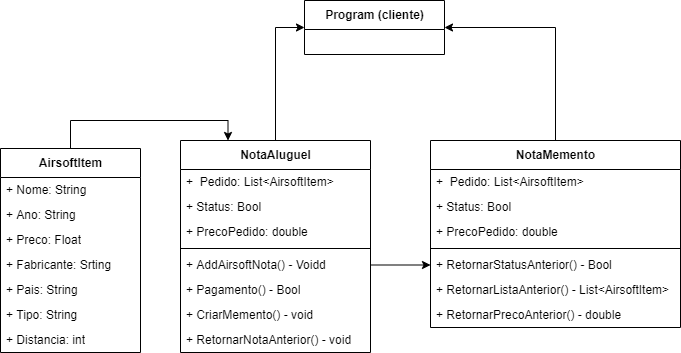

The diagram above was exported from draw.io. Its source (the exported page's mxGraphModel, read from the mxfile embedded in the PNG):
<mxGraphModel dx="868" dy="482" grid="1" gridSize="10" guides="1" tooltips="1" connect="1" arrows="1" fold="1" page="1" pageScale="1" pageWidth="827" pageHeight="1169" math="0" shadow="0">
  <root>
    <mxCell id="0iyX2Q7QO6-fBMeF2jo3-0" />
    <mxCell id="0iyX2Q7QO6-fBMeF2jo3-1" parent="0iyX2Q7QO6-fBMeF2jo3-0" />
    <mxCell id="6ZIiYVCUiYDS0-qKmADI-28" style="edgeStyle=orthogonalEdgeStyle;rounded=0;orthogonalLoop=1;jettySize=auto;html=1;exitX=0.5;exitY=0;exitDx=0;exitDy=0;entryX=0.25;entryY=0;entryDx=0;entryDy=0;" edge="1" parent="0iyX2Q7QO6-fBMeF2jo3-1" source="_kNVLD94V_VQe79MTepi-0" target="6ZIiYVCUiYDS0-qKmADI-0">
      <mxGeometry relative="1" as="geometry" />
    </mxCell>
    <mxCell id="_kNVLD94V_VQe79MTepi-0" value="AirsoftItem" style="swimlane;fontStyle=1;align=center;verticalAlign=middle;childLayout=stackLayout;horizontal=1;startSize=29;horizontalStack=0;resizeParent=1;resizeParentMax=0;resizeLast=0;collapsible=0;marginBottom=0;html=1;" parent="0iyX2Q7QO6-fBMeF2jo3-1" vertex="1">
      <mxGeometry x="40" y="218" width="140" height="204" as="geometry" />
    </mxCell>
    <mxCell id="_kNVLD94V_VQe79MTepi-1" value="+ Nome: String" style="text;html=1;strokeColor=none;fillColor=none;align=left;verticalAlign=middle;spacingLeft=4;spacingRight=4;overflow=hidden;rotatable=0;points=[[0,0.5],[1,0.5]];portConstraint=eastwest;" parent="_kNVLD94V_VQe79MTepi-0" vertex="1">
      <mxGeometry y="29" width="140" height="25" as="geometry" />
    </mxCell>
    <mxCell id="_kNVLD94V_VQe79MTepi-2" value="+ Ano: String" style="text;html=1;strokeColor=none;fillColor=none;align=left;verticalAlign=middle;spacingLeft=4;spacingRight=4;overflow=hidden;rotatable=0;points=[[0,0.5],[1,0.5]];portConstraint=eastwest;" parent="_kNVLD94V_VQe79MTepi-0" vertex="1">
      <mxGeometry y="54" width="140" height="25" as="geometry" />
    </mxCell>
    <mxCell id="_kNVLD94V_VQe79MTepi-3" value="+ Preco: Float" style="text;html=1;strokeColor=none;fillColor=none;align=left;verticalAlign=middle;spacingLeft=4;spacingRight=4;overflow=hidden;rotatable=0;points=[[0,0.5],[1,0.5]];portConstraint=eastwest;" parent="_kNVLD94V_VQe79MTepi-0" vertex="1">
      <mxGeometry y="79" width="140" height="25" as="geometry" />
    </mxCell>
    <mxCell id="_kNVLD94V_VQe79MTepi-4" value="+ Fabricante: Srting" style="text;html=1;strokeColor=none;fillColor=none;align=left;verticalAlign=middle;spacingLeft=4;spacingRight=4;overflow=hidden;rotatable=0;points=[[0,0.5],[1,0.5]];portConstraint=eastwest;" parent="_kNVLD94V_VQe79MTepi-0" vertex="1">
      <mxGeometry y="104" width="140" height="25" as="geometry" />
    </mxCell>
    <mxCell id="_kNVLD94V_VQe79MTepi-5" value="+ Pais: String" style="text;html=1;strokeColor=none;fillColor=none;align=left;verticalAlign=middle;spacingLeft=4;spacingRight=4;overflow=hidden;rotatable=0;points=[[0,0.5],[1,0.5]];portConstraint=eastwest;" parent="_kNVLD94V_VQe79MTepi-0" vertex="1">
      <mxGeometry y="129" width="140" height="25" as="geometry" />
    </mxCell>
    <mxCell id="_kNVLD94V_VQe79MTepi-6" value="+ Tipo: String" style="text;html=1;strokeColor=none;fillColor=none;align=left;verticalAlign=middle;spacingLeft=4;spacingRight=4;overflow=hidden;rotatable=0;points=[[0,0.5],[1,0.5]];portConstraint=eastwest;" parent="_kNVLD94V_VQe79MTepi-0" vertex="1">
      <mxGeometry y="154" width="140" height="25" as="geometry" />
    </mxCell>
    <mxCell id="_kNVLD94V_VQe79MTepi-7" value="+ Distancia: int" style="text;html=1;strokeColor=none;fillColor=none;align=left;verticalAlign=middle;spacingLeft=4;spacingRight=4;overflow=hidden;rotatable=0;points=[[0,0.5],[1,0.5]];portConstraint=eastwest;" parent="_kNVLD94V_VQe79MTepi-0" vertex="1">
      <mxGeometry y="179" width="140" height="25" as="geometry" />
    </mxCell>
    <mxCell id="6ZIiYVCUiYDS0-qKmADI-25" style="edgeStyle=orthogonalEdgeStyle;rounded=0;orthogonalLoop=1;jettySize=auto;html=1;exitX=0.5;exitY=0;exitDx=0;exitDy=0;entryX=0;entryY=0.5;entryDx=0;entryDy=0;" edge="1" parent="0iyX2Q7QO6-fBMeF2jo3-1" source="6ZIiYVCUiYDS0-qKmADI-0" target="6ZIiYVCUiYDS0-qKmADI-22">
      <mxGeometry relative="1" as="geometry" />
    </mxCell>
    <mxCell id="6ZIiYVCUiYDS0-qKmADI-0" value="NotaAluguel" style="swimlane;fontStyle=1;align=center;verticalAlign=middle;childLayout=stackLayout;horizontal=1;startSize=29;horizontalStack=0;resizeParent=1;resizeParentMax=0;resizeLast=0;collapsible=0;marginBottom=0;html=1;" vertex="1" parent="0iyX2Q7QO6-fBMeF2jo3-1">
      <mxGeometry x="220" y="210" width="190" height="212" as="geometry" />
    </mxCell>
    <mxCell id="6ZIiYVCUiYDS0-qKmADI-7" value="+&amp;nbsp; Pedido: List&amp;lt;AirsoftItem&amp;gt;" style="text;html=1;strokeColor=none;fillColor=none;align=left;verticalAlign=middle;spacingLeft=4;spacingRight=4;overflow=hidden;rotatable=0;points=[[0,0.5],[1,0.5]];portConstraint=eastwest;" vertex="1" parent="6ZIiYVCUiYDS0-qKmADI-0">
      <mxGeometry y="29" width="190" height="25" as="geometry" />
    </mxCell>
    <mxCell id="6ZIiYVCUiYDS0-qKmADI-2" value="+ Status: Bool" style="text;html=1;strokeColor=none;fillColor=none;align=left;verticalAlign=middle;spacingLeft=4;spacingRight=4;overflow=hidden;rotatable=0;points=[[0,0.5],[1,0.5]];portConstraint=eastwest;" vertex="1" parent="6ZIiYVCUiYDS0-qKmADI-0">
      <mxGeometry y="54" width="190" height="25" as="geometry" />
    </mxCell>
    <mxCell id="6ZIiYVCUiYDS0-qKmADI-6" value="+ PrecoPedido: double" style="text;html=1;strokeColor=none;fillColor=none;align=left;verticalAlign=middle;spacingLeft=4;spacingRight=4;overflow=hidden;rotatable=0;points=[[0,0.5],[1,0.5]];portConstraint=eastwest;" vertex="1" parent="6ZIiYVCUiYDS0-qKmADI-0">
      <mxGeometry y="79" width="190" height="25" as="geometry" />
    </mxCell>
    <mxCell id="6ZIiYVCUiYDS0-qKmADI-5" value="" style="line;strokeWidth=1;fillColor=none;align=left;verticalAlign=middle;spacingTop=-1;spacingLeft=3;spacingRight=3;rotatable=0;labelPosition=right;points=[];portConstraint=eastwest;" vertex="1" parent="6ZIiYVCUiYDS0-qKmADI-0">
      <mxGeometry y="104" width="190" height="8" as="geometry" />
    </mxCell>
    <mxCell id="6ZIiYVCUiYDS0-qKmADI-8" value="+ AddAirsoftNota() - Voidd" style="text;html=1;strokeColor=none;fillColor=none;align=left;verticalAlign=middle;spacingLeft=4;spacingRight=4;overflow=hidden;rotatable=0;points=[[0,0.5],[1,0.5]];portConstraint=eastwest;" vertex="1" parent="6ZIiYVCUiYDS0-qKmADI-0">
      <mxGeometry y="112" width="190" height="25" as="geometry" />
    </mxCell>
    <mxCell id="6ZIiYVCUiYDS0-qKmADI-10" value="+ Pagamento() - Bool" style="text;html=1;strokeColor=none;fillColor=none;align=left;verticalAlign=middle;spacingLeft=4;spacingRight=4;overflow=hidden;rotatable=0;points=[[0,0.5],[1,0.5]];portConstraint=eastwest;" vertex="1" parent="6ZIiYVCUiYDS0-qKmADI-0">
      <mxGeometry y="137" width="190" height="25" as="geometry" />
    </mxCell>
    <mxCell id="6ZIiYVCUiYDS0-qKmADI-4" value="+ CriarMemento() - void" style="text;html=1;strokeColor=none;fillColor=none;align=left;verticalAlign=middle;spacingLeft=4;spacingRight=4;overflow=hidden;rotatable=0;points=[[0,0.5],[1,0.5]];portConstraint=eastwest;" vertex="1" parent="6ZIiYVCUiYDS0-qKmADI-0">
      <mxGeometry y="162" width="190" height="25" as="geometry" />
    </mxCell>
    <mxCell id="6ZIiYVCUiYDS0-qKmADI-9" value="+ RetornarNotaAnterior() - void" style="text;html=1;strokeColor=none;fillColor=none;align=left;verticalAlign=middle;spacingLeft=4;spacingRight=4;overflow=hidden;rotatable=0;points=[[0,0.5],[1,0.5]];portConstraint=eastwest;" vertex="1" parent="6ZIiYVCUiYDS0-qKmADI-0">
      <mxGeometry y="187" width="190" height="25" as="geometry" />
    </mxCell>
    <mxCell id="6ZIiYVCUiYDS0-qKmADI-26" style="edgeStyle=orthogonalEdgeStyle;rounded=0;orthogonalLoop=1;jettySize=auto;html=1;exitX=0.5;exitY=0;exitDx=0;exitDy=0;entryX=1;entryY=0.5;entryDx=0;entryDy=0;" edge="1" parent="0iyX2Q7QO6-fBMeF2jo3-1" source="6ZIiYVCUiYDS0-qKmADI-12" target="6ZIiYVCUiYDS0-qKmADI-22">
      <mxGeometry relative="1" as="geometry" />
    </mxCell>
    <mxCell id="6ZIiYVCUiYDS0-qKmADI-12" value="NotaMemento" style="swimlane;fontStyle=1;align=center;verticalAlign=middle;childLayout=stackLayout;horizontal=1;startSize=29;horizontalStack=0;resizeParent=1;resizeParentMax=0;resizeLast=0;collapsible=0;marginBottom=0;html=1;" vertex="1" parent="0iyX2Q7QO6-fBMeF2jo3-1">
      <mxGeometry x="470" y="210" width="250" height="187" as="geometry" />
    </mxCell>
    <mxCell id="6ZIiYVCUiYDS0-qKmADI-13" value="+&amp;nbsp; Pedido: List&amp;lt;AirsoftItem&amp;gt;" style="text;html=1;strokeColor=none;fillColor=none;align=left;verticalAlign=middle;spacingLeft=4;spacingRight=4;overflow=hidden;rotatable=0;points=[[0,0.5],[1,0.5]];portConstraint=eastwest;" vertex="1" parent="6ZIiYVCUiYDS0-qKmADI-12">
      <mxGeometry y="29" width="250" height="25" as="geometry" />
    </mxCell>
    <mxCell id="6ZIiYVCUiYDS0-qKmADI-14" value="+ Status: Bool" style="text;html=1;strokeColor=none;fillColor=none;align=left;verticalAlign=middle;spacingLeft=4;spacingRight=4;overflow=hidden;rotatable=0;points=[[0,0.5],[1,0.5]];portConstraint=eastwest;" vertex="1" parent="6ZIiYVCUiYDS0-qKmADI-12">
      <mxGeometry y="54" width="250" height="25" as="geometry" />
    </mxCell>
    <mxCell id="6ZIiYVCUiYDS0-qKmADI-15" value="+ PrecoPedido: double" style="text;html=1;strokeColor=none;fillColor=none;align=left;verticalAlign=middle;spacingLeft=4;spacingRight=4;overflow=hidden;rotatable=0;points=[[0,0.5],[1,0.5]];portConstraint=eastwest;" vertex="1" parent="6ZIiYVCUiYDS0-qKmADI-12">
      <mxGeometry y="79" width="250" height="25" as="geometry" />
    </mxCell>
    <mxCell id="6ZIiYVCUiYDS0-qKmADI-16" value="" style="line;strokeWidth=1;fillColor=none;align=left;verticalAlign=middle;spacingTop=-1;spacingLeft=3;spacingRight=3;rotatable=0;labelPosition=right;points=[];portConstraint=eastwest;" vertex="1" parent="6ZIiYVCUiYDS0-qKmADI-12">
      <mxGeometry y="104" width="250" height="8" as="geometry" />
    </mxCell>
    <mxCell id="6ZIiYVCUiYDS0-qKmADI-17" value="+ RetornarStatusAnterior() - Bool" style="text;html=1;strokeColor=none;fillColor=none;align=left;verticalAlign=middle;spacingLeft=4;spacingRight=4;overflow=hidden;rotatable=0;points=[[0,0.5],[1,0.5]];portConstraint=eastwest;" vertex="1" parent="6ZIiYVCUiYDS0-qKmADI-12">
      <mxGeometry y="112" width="250" height="25" as="geometry" />
    </mxCell>
    <mxCell id="6ZIiYVCUiYDS0-qKmADI-18" value="+ RetornarListaAnterior() - List&amp;lt;AirsoftItem&amp;gt;" style="text;html=1;strokeColor=none;fillColor=none;align=left;verticalAlign=middle;spacingLeft=4;spacingRight=4;overflow=hidden;rotatable=0;points=[[0,0.5],[1,0.5]];portConstraint=eastwest;" vertex="1" parent="6ZIiYVCUiYDS0-qKmADI-12">
      <mxGeometry y="137" width="250" height="25" as="geometry" />
    </mxCell>
    <mxCell id="6ZIiYVCUiYDS0-qKmADI-19" value="+ RetornarPrecoAnterior() - double" style="text;html=1;strokeColor=none;fillColor=none;align=left;verticalAlign=middle;spacingLeft=4;spacingRight=4;overflow=hidden;rotatable=0;points=[[0,0.5],[1,0.5]];portConstraint=eastwest;" vertex="1" parent="6ZIiYVCUiYDS0-qKmADI-12">
      <mxGeometry y="162" width="250" height="25" as="geometry" />
    </mxCell>
    <mxCell id="6ZIiYVCUiYDS0-qKmADI-21" style="edgeStyle=orthogonalEdgeStyle;rounded=0;orthogonalLoop=1;jettySize=auto;html=1;exitX=1;exitY=0.5;exitDx=0;exitDy=0;entryX=0;entryY=0.5;entryDx=0;entryDy=0;" edge="1" parent="0iyX2Q7QO6-fBMeF2jo3-1" source="6ZIiYVCUiYDS0-qKmADI-8" target="6ZIiYVCUiYDS0-qKmADI-17">
      <mxGeometry relative="1" as="geometry" />
    </mxCell>
    <mxCell id="6ZIiYVCUiYDS0-qKmADI-22" value="Program (cliente)" style="swimlane;fontStyle=1;align=center;verticalAlign=middle;childLayout=stackLayout;horizontal=1;startSize=29;horizontalStack=0;resizeParent=1;resizeParentMax=0;resizeLast=0;collapsible=0;marginBottom=0;html=1;" vertex="1" parent="0iyX2Q7QO6-fBMeF2jo3-1">
      <mxGeometry x="344" y="70" width="140" height="54" as="geometry" />
    </mxCell>
  </root>
</mxGraphModel>